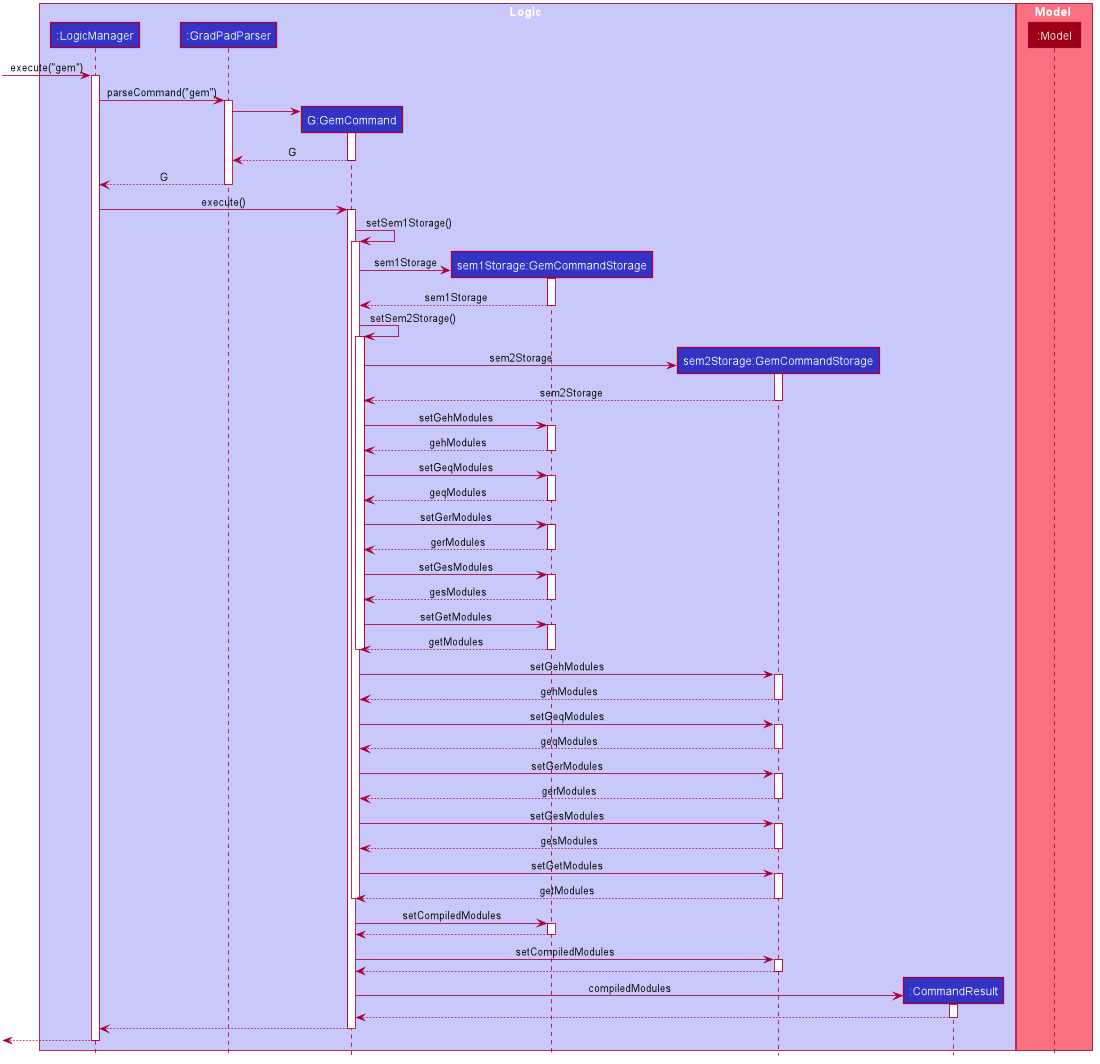

The diagram above was rendered by PlantUML. Its source (embedded in the PNG):
@startuml









skinparam BackgroundColor #FFFFFFF

skinparam Shadowing false

skinparam Class {
    FontColor #FFFFFF
    BorderThickness 1
    BorderColor #FFFFFF
    StereotypeFontColor #FFFFFF
    FontName Arial
}

skinparam Actor {
    BorderColor #000000
    Color #000000
    FontName Arial
}

skinparam Sequence {
    MessageAlign center
    BoxFontSize 15
    BoxPadding 0
    BoxFontColor #FFFFFF
    FontName Arial
}

skinparam Participant {
    FontColor #FFFFFFF
    Padding 20
}

skinparam MinClassWidth 50
skinparam ParticipantPadding 10
skinparam Shadowing false
skinparam DefaultTextAlignment center
skinparam packageStyle Rectangle

hide footbox
hide members
hide circle

box Logic #C8C8FA
participant ":LogicManager" as LogicManager #3333C4
participant ":GradPadParser" as GradPadParser #3333C4
participant "G:GemCommand" as GemCommand #3333C4
participant "sem1Storage:GemCommandStorage" as GemCommandStorage #3333C4
participant "sem2Storage:GemCommandStorage" as GemCommandStorage2 #3333C4
participant ":CommandResult" as CommandResult #3333C4
end box

box Model #F97181
participant ":Model" as Model #9D0012
end box

[-> LogicManager : execute("gem")
activate LogicManager

LogicManager -> GradPadParser : parseCommand("gem")
activate GradPadParser

create GemCommand
GradPadParser -> GemCommand
activate GemCommand

GemCommand --> GradPadParser : G
deactivate GemCommand

GradPadParser --> LogicManager : G
deactivate GradPadParser

LogicManager -> GemCommand : execute()
activate GemCommand

GemCommand -> GemCommand : setSem1Storage()
activate GemCommand

create GemCommandStorage
GemCommand -> GemCommandStorage : sem1Storage
activate GemCommandStorage

GemCommandStorage --> GemCommand : sem1Storage
deactivate GemCommandStorage

GemCommand -> GemCommand : setSem2Storage()
activate GemCommand

create GemCommandStorage2
GemCommand -> GemCommandStorage2 : sem2Storage
activate GemCommandStorage2

GemCommandStorage2 --> GemCommand : sem2Storage
deactivate GemCommandStorage2

GemCommand -> GemCommandStorage : setGehModules
activate GemCommandStorage

GemCommandStorage --> GemCommand : gehModules
deactivate GemCommandStorage

GemCommand -> GemCommandStorage : setGeqModules
activate GemCommandStorage

GemCommandStorage --> GemCommand : geqModules
deactivate GemCommandStorage

GemCommand -> GemCommandStorage : setGerModules
activate GemCommandStorage

GemCommandStorage --> GemCommand : gerModules
deactivate GemCommandStorage

GemCommand -> GemCommandStorage : setGesModules
activate GemCommandStorage

GemCommandStorage --> GemCommand : gesModules
deactivate GemCommandStorage

GemCommand -> GemCommandStorage : setGetModules
activate GemCommandStorage

GemCommandStorage --> GemCommand : getModules
deactivate GemCommandStorage

deactivate GemCommand

GemCommand -> GemCommandStorage2 : setGehModules
activate GemCommandStorage2

GemCommandStorage2 --> GemCommand : gehModules
deactivate GemCommandStorage2

GemCommand -> GemCommandStorage2 : setGeqModules
activate GemCommandStorage2

GemCommandStorage2 --> GemCommand : geqModules
deactivate GemCommandStorage2

GemCommand -> GemCommandStorage2 : setGerModules
activate GemCommandStorage2

GemCommandStorage2 --> GemCommand : gerModules
deactivate GemCommandStorage2

GemCommand -> GemCommandStorage2 : setGesModules
activate GemCommandStorage2

GemCommandStorage2 --> GemCommand : gesModules
deactivate GemCommandStorage2

GemCommand -> GemCommandStorage2 : setGetModules
activate GemCommandStorage2

GemCommandStorage2 --> GemCommand : getModules
deactivate GemCommandStorage2
deactivate GemCommand

GemCommand -> GemCommandStorage : setCompiledModules
activate GemCommandStorage

GemCommandStorage --> GemCommand
deactivate GemCommandStorage

GemCommand -> GemCommandStorage2 : setCompiledModules
activate GemCommandStorage2

GemCommandStorage2 --> GemCommand
deactivate GemCommandStorage2

create CommandResult
GemCommand -> CommandResult : compiledModules
activate CommandResult

CommandResult --> GemCommand
deactivate CommandResult

GemCommand --> LogicManager
deactivate GemCommand

[<--LogicManager
deactivate LogicManager
@enduml